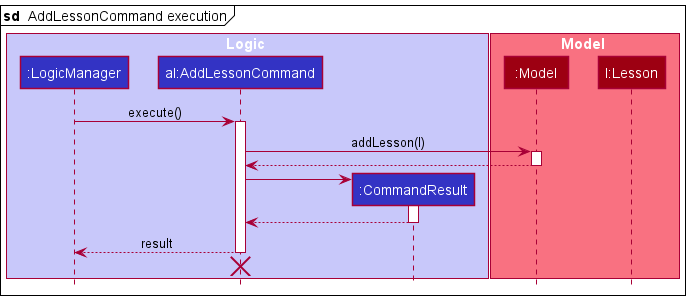

The diagram above was rendered by PlantUML. Its source (embedded in the PNG):
@startuml
!include style.puml

box Logic LOGIC_COLOR_T1
participant ":LogicManager" as LogicManager LOGIC_COLOR
participant "al:AddLessonCommand" as AddLessonCommand LOGIC_COLOR
participant ":CommandResult" as CommandResult LOGIC_COLOR
end box

box Model MODEL_COLOR_T1
participant ":Model" as Model MODEL_COLOR
participant "l:Lesson" as Lesson MODEL_COLOR
end box

mainframe **sd**  AddLessonCommand execution

LogicManager -> AddLessonCommand : execute()
activate AddLessonCommand

AddLessonCommand -> Model : addLesson(l)
activate Model

Model --> AddLessonCommand
deactivate Model

create CommandResult
AddLessonCommand -> CommandResult
activate CommandResult

CommandResult --> AddLessonCommand
deactivate CommandResult

AddLessonCommand --> LogicManager : result
deactivate AddLessonCommand
AddLessonCommand -[hidden]-> LogicManager
destroy AddLessonCommand
@enduml